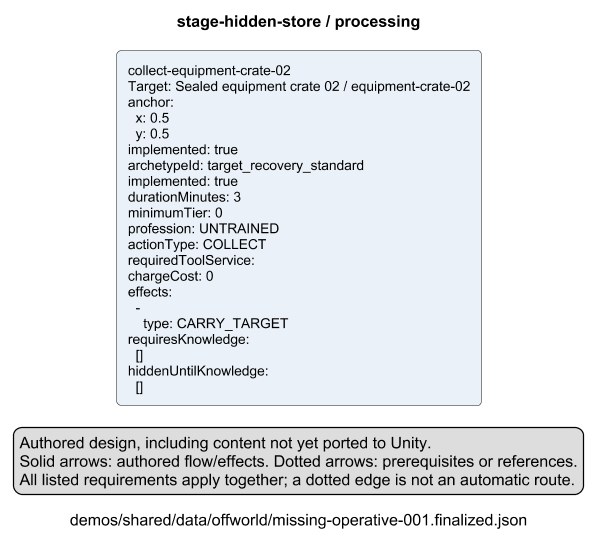

The diagram above was rendered by PlantUML. Its source (embedded in the PNG):
@startuml
skinparam shadowing false
skinparam defaultFontName Arial
skinparam defaultFontSize 12
skinparam ArrowFontSize 11
skinparam rectangleRoundCorner 8
skinparam nodesep 25
skinparam ranksep 40
skinparam dpi 110
title "stage-hidden-store / processing"
caption "demos/shared/data/offworld/missing-operative-001.finalized.json"
legend left
Authored design, including content not yet ported to Unity.
Solid arrows: authored flow/effects. Dotted arrows: prerequisites or references.
All listed requirements apply together; a dotted edge is not an automatic route.
endlegend
rectangle "collect-equipment-crate-02\nTarget: Sealed equipment crate 02 / equipment-crate-02\nanchor:\n  x: 0.5\n  y: 0.5\nimplemented: true\narchetypeId: target_recovery_standard\nimplemented: true\ndurationMinutes: 3\nminimumTier: 0\nprofession: UNTRAINED\nactionType: COLLECT\nrequiredToolService: \nchargeCost: 0\neffects:\n  - \n    type: CARRY_TARGET\nrequiresKnowledge:\n  []\nhiddenUntilKnowledge:\n  []" as nc59a38af2501967bdc2a #EAF1F8
@enduml